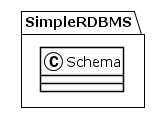

The diagram above was rendered by PlantUML. Its source (embedded in the PNG):
@startuml
!theme plain
package SimpleRDBMS {
class Schema {
}
}
@enduml